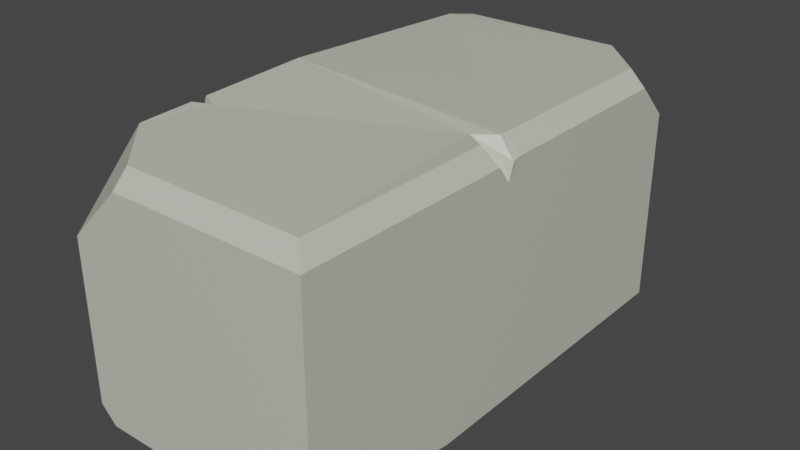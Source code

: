 # Source: StoneBrickLong.blend  (saved by Blender 2.93.21; exported with 4.5.12 LTS)
import bpy
from mathutils import Matrix  # noqa: F401  (used for matrix-valued properties, if any)

bpy.ops.wm.read_factory_settings(use_empty=True)
scene = bpy.context.scene
scene.name = 'Scene'

# ---- collections
col_collection = bpy.data.collections.new('Collection'); scene.collection.children.link(col_collection)

# ---- materials (node trees are filled in below, after node groups)
mat_material = bpy.data.materials.new('Material')
mat_material.alpha_threshold = 0.0
mat_material.use_transparent_shadow = False
mat_material.line_color = (0.0, 0.0, 0.0, 1.0)

# ---- material node trees
mat_material.use_nodes = True; mat_material.node_tree.nodes.clear()
_N = mat_material.node_tree.nodes; _L = mat_material.node_tree.links
n0 = _N.new('ShaderNodeOutputMaterial'); n0.name = 'Material Output'; n0.location = (300, 300)
n1 = _N.new('ShaderNodeBsdfPrincipled'); n1.name = 'Principled BSDF'; n1.location = (10, 300)
n1.distribution = 'GGX'
n1.subsurface_method = 'BURLEY'
n1.inputs[0].default_value = (0.5906, 0.5841, 0.5089, 1.0)
n1.inputs[2].default_value = 0.4
n1.inputs[3].default_value = 1.45
n1.inputs[27].default_value = (0.0, 0.0, 0.0, 1.0)
n1.inputs[28].default_value = 1.0
_L.new(n1.outputs[0], n0.inputs[0])
n0.is_active_output = True

# ---- world
world_world = bpy.data.worlds.new('World'); scene.world = world_world
world_world.use_nodes = True; world_world.node_tree.nodes.clear()
_N = world_world.node_tree.nodes; _L = world_world.node_tree.links
n0 = _N.new('ShaderNodeOutputWorld'); n0.name = 'World Output'; n0.location = (300, 300)
n1 = _N.new('ShaderNodeBackground'); n1.name = 'Background'; n1.location = (10, 300)
n1.inputs[0].default_value = (0.05088, 0.05088, 0.05088, 1.0)
_L.new(n1.outputs[0], n0.inputs[0])
n0.is_active_output = True
world_world.color = (0.05088, 0.05088, 0.05088)
world_world.use_sun_shadow = False
world_world.sun_shadow_jitter_overblur = 0.0

# ---- meshes
me_cube = bpy.data.meshes.new('Cube')
me_cube.from_pydata([(1.0, 1.0, -1.0), (-0.9664, 1.004, 1.101), (-0.9811, 0.1255, 1.057), (-0.9832, 0.0008036, 1.05), (0.4913, 3.0, 1.0), (1.0, 1.0, 0.8731), (0.8731, 1.0, 1.0), (1.0, -1.0, 0.8731), (0.8731, 2.618, 1.0), (1.0, 2.618, 0.8731), (0.9047, 3.0, -1.0), (1.0, 2.905, -1.0), (1.0, 2.905, 0.5866), (0.9047, 3.0, 0.5866), (0.5536, -1.0, -1.0), (1.0, 0.2904, -1.0), (1.0, -1.0, -0.7973), (-1.0, 2.855, -1.0), (-0.8555, 3.0, -1.0), (-0.8555, 3.0, 1.0), (-0.9976, 2.855, 1.007), (-0.8687, 1.0, -1.0), (-0.9979, 1.0, -0.8687), (-0.9076, 1.878, -0.987), (-1.0, -1.0, -0.8687), (-0.8687, -1.0, -1.0), (-0.8413, 0.06549, 1.046), (-0.9822, 0.06317, 0.8509), (-0.9905, -0.4323, 1.029), (-1.0, -1.0, 0.4315), (0.8731, -0.8745, 1.0), (0.9986, -1.0, 0.8745), (-0.557, -1.0, 0.8745), (-0.5549, -0.8747, 1.006), (1.001, 0.7767, 0.8666), (1.003, 0.9245, 0.8606), (0.8731, 0.736, 1.0), (0.8731, 0.9516, 1.0), (0.7042, 0.8517, 0.9902), (1.0, 0.8828, 0.7283)], [], [(0, 5, 35, 39, 34, 7, 16, 15), (24, 29, 28, 3, 27, 2, 1, 22), (32, 33, 28, 29), (23, 22, 1, 20, 17), (5, 0, 11, 12, 9), (1, 6, 8, 4, 19, 20), (14, 16, 7, 31, 32, 29, 24, 25), (8, 6, 5, 9), (12, 13, 4, 8, 9), (10, 13, 12, 11), (0, 21, 23, 17, 18, 10, 11), (14, 15, 16), (3, 26, 2, 27), (19, 18, 17, 20), (18, 19, 4, 13, 10), (21, 22, 23), (21, 25, 24, 22), (21, 0, 15, 14, 25), (6, 37, 35, 5), (32, 31, 30, 33), (6, 1, 2, 26, 3, 28, 33, 30, 36, 38, 37), (36, 34, 38), (34, 36, 30, 31, 7), (34, 39, 38), (39, 35, 38), (38, 35, 37)])
_uv = me_cube.uv_layers.new(name='UVMap')
_uv.uv.foreach_set('vector', [0.4279, 0.9564, 0.2243, 0.9564, 0.2256, 0.9482, 0.24, 0.9437, 0.225, 0.9322, 0.2243, 0.739, 0.4059, 0.739, 0.4279, 0.8793, 0.776, 0.8556, 0.6347, 0.8555, 0.5698, 0.7937, 0.5675, 0.7466, 0.5892, 0.7399, 0.5668, 0.7331, 0.562, 0.6376, 0.7762, 0.6381, 0.1274, 0.09813, 0.1239, 0.1381, 0.0002182, 0.1971, 0.01622, 0.01606, 0.789, 0.5422, 0.7762, 0.6381, 0.562, 0.6376, 0.5718, 0.4362, 0.79, 0.4355, 0.5845, 0.001113, 0.7881, 0.0002182, 0.789, 0.2073, 0.6165, 0.208, 0.5852, 0.177, 0.2212, 0.7384, 0.02093, 0.7392, 0.02057, 0.5633, 0.06194, 0.5217, 0.2083, 0.5212, 0.2238, 0.5368, 0.5616, 0.07958, 0.5579, 0.1061, 0.4704, 0.1319, 0.4689, 0.1323, 0.4462, 0.0504, 0.4626, 0.02033, 0.5307, 0.0002182, 0.5396, 0.005066, 0.5657, 0.1771, 0.565, 0.001199, 0.5845, 0.001113, 0.5852, 0.177, 0.5339, 0.5212, 0.5466, 0.5285, 0.5466, 0.592, 0.4957, 0.5627, 0.4957, 0.5432, 0.7891, 0.2219, 0.6166, 0.2227, 0.6165, 0.208, 0.789, 0.2073, 0.4417, 0.7386, 0.2386, 0.7386, 0.2343, 0.6431, 0.2243, 0.5369, 0.24, 0.5212, 0.4313, 0.5212, 0.4417, 0.5315, 0.4421, 0.6597, 0.4953, 0.5212, 0.4953, 0.6632, 0.547, 0.538, 0.5487, 0.5212, 0.5598, 0.5335, 0.5598, 0.5568, 0.5725, 0.4142, 0.7899, 0.4133, 0.79, 0.4355, 0.5718, 0.4362, 0.7899, 0.4133, 0.5725, 0.4142, 0.5719, 0.2678, 0.6166, 0.2227, 0.7891, 0.2219, 0.4957, 0.5958, 0.5155, 0.5925, 0.5155, 0.6893, 0.7962, 0.6382, 0.7962, 0.8556, 0.776, 0.8556, 0.7762, 0.6381, 0.9998, 0.2176, 0.7966, 0.2176, 0.7966, 0.1405, 0.8452, 0.0002182, 0.9998, 0.0002182, 0.02093, 0.7392, 0.0209, 0.7445, 0.0002182, 0.7474, 0.001425, 0.7391, 0.1274, 0.09813, 0.4689, 0.1323, 0.4375, 0.1685, 0.1239, 0.1381, 0.02093, 0.7392, 0.2212, 0.7384, 0.2228, 0.834, 0.2075, 0.8406, 0.223, 0.8475, 0.2238, 0.8947, 0.1766, 0.9429, 0.02133, 0.9432, 0.02092, 0.7681, 0.03924, 0.7554, 0.0209, 0.7445, 0.5295, 0.6304, 0.5159, 0.6149, 0.5508, 0.6237, 0.5616, 0.5202, 0.5191, 0.5207, 0.4375, 0.1685, 0.4689, 0.1323, 0.4704, 0.1319, 0.5159, 0.6149, 0.5177, 0.5961, 0.5508, 0.6237, 0.5177, 0.5961, 0.5324, 0.5925, 0.5508, 0.6237, 0.5508, 0.6237, 0.5324, 0.5925, 0.5508, 0.6023])
me_cube.materials.append(mat_material)
me_cube.use_remesh_preserve_volume = False
me_cube.use_remesh_preserve_attributes = False
me_cube.use_mirror_vertex_groups = False
me_cube.update()

# ---- objects
ob_cube = bpy.data.objects.new('Cube', me_cube)

# ---- transforms, parenting, visibility, modifiers, constraints
ob_cube.location = (0.0, 0.0, 0.0)
ob_cube.lock_rotations_4d = False
ob_cube.empty_display_type = 'ARROWS'
ob_cube.lineart.crease_threshold = 0.0

# ---- collection membership
col_collection.objects.link(ob_cube)

# ---- scene / render settings (as saved in the file)
scene.frame_start = 1; scene.frame_end = 250; scene.frame_set(1)
scene.render.engine = 'BLENDER_EEVEE_NEXT'
scene.cycles.use_denoising = False
scene.cycles.samples = 128
scene.cycles.sampling_pattern = 'TABULATED_SOBOL'
scene.cycles.use_adaptive_sampling = False
scene.cycles.use_light_tree = False
scene.view_settings.view_transform = 'Filmic'
bpy.context.view_layer.update()

# ---- added for rendering (the .blend has no active camera and no usable light): camera, sun
cam_auto = bpy.data.cameras.new('AutoCamera')
cam_auto.lens = 50.0
cam_auto.sensor_width = 36.0
cam_auto.clip_end = 1000.0
ob_auto_camera = bpy.data.objects.new('AutoCamera', cam_auto)
scene.collection.objects.link(ob_auto_camera)
ob_auto_camera.location = (4.57384, -4.4871, 3.70861)
ob_auto_camera.rotation_euler = (1.09748, -7.21219e-08, 0.694738)
scene.camera = ob_auto_camera
light_auto_sun = bpy.data.lights.new('AutoSun', 'SUN')
light_auto_sun.energy = 3.0
light_auto_sun.angle = 0.0523599
ob_auto_sun = bpy.data.objects.new('AutoSun', light_auto_sun)
scene.collection.objects.link(ob_auto_sun)
ob_auto_sun.rotation_euler = (0.872665, 0.174533, 0.523599)
bpy.context.view_layer.update()
